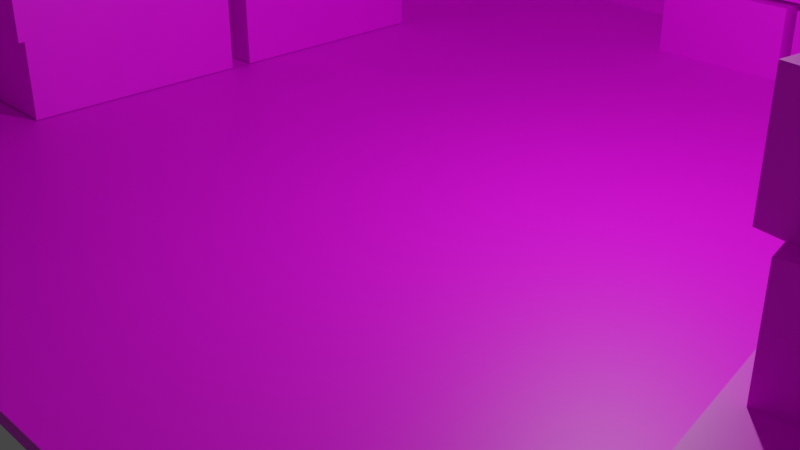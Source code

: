 # Source: StorageRoom.blend  (saved by Blender 3.3.6; exported with 4.5.12 LTS)
import bpy
from mathutils import Matrix  # noqa: F401  (used for matrix-valued properties, if any)

bpy.ops.wm.read_factory_settings(use_empty=True)
scene = bpy.context.scene
scene.name = 'Scene'

# ---- collections
col_collection = bpy.data.collections.new('Collection'); scene.collection.children.link(col_collection)

# ---- images (referenced by path relative to the original .blend; pixels are not part of the script)
import os
ASSET_DIR = os.environ.get("B2B_ASSET_DIR", "")  # directory of the original .blend (textures are referenced by path, not embedded)
HERE = os.path.dirname(os.path.abspath(__file__))  # packed textures are extracted next to this script under _unpacked/

def load_image(name, relpath, width, height, colorspace="sRGB"):
    """Load a texture the original file referenced (path relative to the .blend, or extracted next to this script)."""
    p = next((c for c in (os.path.join(HERE, relpath), os.path.join(ASSET_DIR, relpath)) if relpath and os.path.exists(c)), "")
    if p:
        img = bpy.data.images.load(p, check_existing=True)
        img.name = name
    else:  # same state as the original file: an image datablock whose file is absent (Cycles renders it pink)
        img = bpy.data.images.new(name, width, height)
        img.source = "FILE"
        img.filepath = "//" + (relpath or name)
    img.colorspace_settings.name = colorspace
    return img
img_floortex = load_image('FloorTex', '', 1024, 1024, 'sRGB')
img_walltex = load_image('WallTex', 'WallTex.png', 1024, 1024, 'sRGB')
img_boxtex = load_image('BoxTex', 'BoxTex.png', 1024, 1024, 'sRGB')
img_boxtex_001 = load_image('BoxTex.001', 'BoxTex.png', 1024, 1024, 'sRGB')
img_boxtex_002 = load_image('BoxTex.002', 'BoxTex.png', 1024, 1024, 'sRGB')
img_boxtex_003 = load_image('BoxTex.003', 'BoxTex.png', 1024, 1024, 'sRGB')
img_boxtex_005 = load_image('BoxTex.005', 'BoxTex.png', 1024, 1024, 'sRGB')
img_boxtex_006 = load_image('BoxTex.006', 'BoxTex.png', 1024, 1024, 'sRGB')
img_boxtex_007 = load_image('BoxTex.007', 'BoxTex.png', 1024, 1024, 'sRGB')
img_boxtex_008 = load_image('BoxTex.008', 'BoxTex.png', 1024, 1024, 'sRGB')
img_boxtex_009 = load_image('BoxTex.009', 'BoxTex.png', 1024, 1024, 'sRGB')
img_boxtex_010 = load_image('BoxTex.010', 'BoxTex.png', 1024, 1024, 'sRGB')
img_boxtex_011 = load_image('BoxTex.011', 'BoxTex.png', 1024, 1024, 'sRGB')
img_boxtex_012 = load_image('BoxTex.012', 'BoxTex.png', 1024, 1024, 'sRGB')
img_boxtex_013 = load_image('BoxTex.013', 'BoxTex.png', 1024, 1024, 'sRGB')
img_boxtex_014 = load_image('BoxTex.014', 'BoxTex.png', 1024, 1024, 'sRGB')
img_boxtex_015 = load_image('BoxTex.015', 'BoxTex.png', 1024, 1024, 'sRGB')
img_boxtex_016 = load_image('BoxTex.016', 'BoxTex.png', 1024, 1024, 'sRGB')
img_boxtex_017 = load_image('BoxTex.017', 'BoxTex.png', 1024, 1024, 'sRGB')
img_boxtex_018 = load_image('BoxTex.018', 'BoxTex.png', 1024, 1024, 'sRGB')

# ---- materials (node trees are filled in below, after node groups)
mat_material = bpy.data.materials.new('Material')
mat_material.alpha_threshold = 0.0
mat_material.use_transparent_shadow = False
mat_material.roughness = 0.5
mat_material.line_color = (0.0, 0.0, 0.0, 1.0)
mat_walltex = bpy.data.materials.new('WallTex')
mat_walltex.use_transparent_shadow = False
mat_boxmat = bpy.data.materials.new('BoxMat')
mat_boxmat.use_transparent_shadow = False
mat_boxmat_001 = bpy.data.materials.new('BoxMat.001')
mat_boxmat_001.use_transparent_shadow = False
mat_boxmat_002 = bpy.data.materials.new('BoxMat.002')
mat_boxmat_002.use_transparent_shadow = False
mat_boxmat_003 = bpy.data.materials.new('BoxMat.003')
mat_boxmat_003.use_transparent_shadow = False
mat_boxmat_005 = bpy.data.materials.new('BoxMat.005')
mat_boxmat_005.use_transparent_shadow = False
mat_boxmat_006 = bpy.data.materials.new('BoxMat.006')
mat_boxmat_006.use_transparent_shadow = False
mat_boxmat_007 = bpy.data.materials.new('BoxMat.007')
mat_boxmat_007.use_transparent_shadow = False
mat_boxmat_008 = bpy.data.materials.new('BoxMat.008')
mat_boxmat_008.use_transparent_shadow = False
mat_boxmat_009 = bpy.data.materials.new('BoxMat.009')
mat_boxmat_009.use_transparent_shadow = False
mat_boxmat_010 = bpy.data.materials.new('BoxMat.010')
mat_boxmat_010.use_transparent_shadow = False
mat_boxmat_011 = bpy.data.materials.new('BoxMat.011')
mat_boxmat_011.use_transparent_shadow = False
mat_boxmat_012 = bpy.data.materials.new('BoxMat.012')
mat_boxmat_012.use_transparent_shadow = False
mat_boxmat_013 = bpy.data.materials.new('BoxMat.013')
mat_boxmat_013.use_transparent_shadow = False
mat_boxmat_014 = bpy.data.materials.new('BoxMat.014')
mat_boxmat_014.use_transparent_shadow = False
mat_boxmat_015 = bpy.data.materials.new('BoxMat.015')
mat_boxmat_015.use_transparent_shadow = False
mat_boxmat_016 = bpy.data.materials.new('BoxMat.016')
mat_boxmat_016.use_transparent_shadow = False
mat_boxmat_017 = bpy.data.materials.new('BoxMat.017')
mat_boxmat_017.use_transparent_shadow = False
mat_boxmat_018 = bpy.data.materials.new('BoxMat.018')
mat_boxmat_018.use_transparent_shadow = False

# ---- material node trees
mat_material.use_nodes = True; mat_material.node_tree.nodes.clear()
_N = mat_material.node_tree.nodes; _L = mat_material.node_tree.links
n0 = _N.new('ShaderNodeOutputMaterial'); n0.name = 'Material Output'; n0.location = (300, 300)
n1 = _N.new('ShaderNodeBsdfPrincipled'); n1.name = 'Principled BSDF'; n1.location = (10, 300)
n1.distribution = 'GGX'
n1.subsurface_method = 'RANDOM_WALK_SKIN'
n1.inputs[3].default_value = 1.45
n1.inputs[27].default_value = (0.0, 0.0, 0.0, 1.0)
n1.inputs[28].default_value = 1.0
n2 = _N.new('ShaderNodeTexImage'); n2.name = 'Image Texture'; n2.location = (-280, 275)
n2.image = img_floortex
_L.new(n1.outputs[0], n0.inputs[0])
_L.new(n2.outputs[0], n1.inputs[0])
n0.is_active_output = True
mat_walltex.use_nodes = True; mat_walltex.node_tree.nodes.clear()
_N = mat_walltex.node_tree.nodes; _L = mat_walltex.node_tree.links
n0 = _N.new('ShaderNodeBsdfPrincipled'); n0.name = 'Principled BSDF'; n0.location = (10, 300)
n0.distribution = 'GGX'
n0.subsurface_method = 'RANDOM_WALK_SKIN'
n0.inputs[3].default_value = 1.45
n0.inputs[27].default_value = (0.0, 0.0, 0.0, 1.0)
n0.inputs[28].default_value = 1.0
n1 = _N.new('ShaderNodeOutputMaterial'); n1.name = 'Material Output'; n1.location = (300, 300)
n2 = _N.new('ShaderNodeTexImage'); n2.name = 'Image Texture'; n2.location = (-180, 275)
n2.image = img_walltex
_L.new(n0.outputs[0], n1.inputs[0])
_L.new(n2.outputs[0], n0.inputs[0])
n1.is_active_output = True
mat_boxmat.use_nodes = True; mat_boxmat.node_tree.nodes.clear()
_N = mat_boxmat.node_tree.nodes; _L = mat_boxmat.node_tree.links
n0 = _N.new('ShaderNodeBsdfPrincipled'); n0.name = 'Principled BSDF'; n0.location = (10, 300)
n0.distribution = 'GGX'
n0.subsurface_method = 'RANDOM_WALK_SKIN'
n0.inputs[3].default_value = 1.45
n0.inputs[27].default_value = (0.0, 0.0, 0.0, 1.0)
n0.inputs[28].default_value = 1.0
n1 = _N.new('ShaderNodeOutputMaterial'); n1.name = 'Material Output'; n1.location = (300, 300)
n2 = _N.new('ShaderNodeTexImage'); n2.name = 'Image Texture'; n2.location = (-280, 275)
n2.image = img_boxtex
_L.new(n0.outputs[0], n1.inputs[0])
_L.new(n2.outputs[0], n0.inputs[0])
n1.is_active_output = True
mat_boxmat_001.use_nodes = True; mat_boxmat_001.node_tree.nodes.clear()
_N = mat_boxmat_001.node_tree.nodes; _L = mat_boxmat_001.node_tree.links
n0 = _N.new('ShaderNodeBsdfPrincipled'); n0.name = 'Principled BSDF'; n0.location = (10, 300)
n0.distribution = 'GGX'
n0.subsurface_method = 'RANDOM_WALK_SKIN'
n0.inputs[3].default_value = 1.45
n0.inputs[27].default_value = (0.0, 0.0, 0.0, 1.0)
n0.inputs[28].default_value = 1.0
n1 = _N.new('ShaderNodeOutputMaterial'); n1.name = 'Material Output'; n1.location = (300, 300)
n2 = _N.new('ShaderNodeTexImage'); n2.name = 'Image Texture'; n2.location = (-280, 275)
n2.image = img_boxtex_001
_L.new(n0.outputs[0], n1.inputs[0])
_L.new(n2.outputs[0], n0.inputs[0])
n1.is_active_output = True
mat_boxmat_002.use_nodes = True; mat_boxmat_002.node_tree.nodes.clear()
_N = mat_boxmat_002.node_tree.nodes; _L = mat_boxmat_002.node_tree.links
n0 = _N.new('ShaderNodeBsdfPrincipled'); n0.name = 'Principled BSDF'; n0.location = (10, 300)
n0.distribution = 'GGX'
n0.subsurface_method = 'RANDOM_WALK_SKIN'
n0.inputs[3].default_value = 1.45
n0.inputs[27].default_value = (0.0, 0.0, 0.0, 1.0)
n0.inputs[28].default_value = 1.0
n1 = _N.new('ShaderNodeOutputMaterial'); n1.name = 'Material Output'; n1.location = (300, 300)
n2 = _N.new('ShaderNodeTexImage'); n2.name = 'Image Texture'; n2.location = (-280, 275)
n2.image = img_boxtex_002
_L.new(n0.outputs[0], n1.inputs[0])
_L.new(n2.outputs[0], n0.inputs[0])
n1.is_active_output = True
mat_boxmat_003.use_nodes = True; mat_boxmat_003.node_tree.nodes.clear()
_N = mat_boxmat_003.node_tree.nodes; _L = mat_boxmat_003.node_tree.links
n0 = _N.new('ShaderNodeBsdfPrincipled'); n0.name = 'Principled BSDF'; n0.location = (10, 300)
n0.distribution = 'GGX'
n0.subsurface_method = 'RANDOM_WALK_SKIN'
n0.inputs[3].default_value = 1.45
n0.inputs[27].default_value = (0.0, 0.0, 0.0, 1.0)
n0.inputs[28].default_value = 1.0
n1 = _N.new('ShaderNodeOutputMaterial'); n1.name = 'Material Output'; n1.location = (300, 300)
n2 = _N.new('ShaderNodeTexImage'); n2.name = 'Image Texture'; n2.location = (-280, 275)
n2.image = img_boxtex_003
_L.new(n0.outputs[0], n1.inputs[0])
_L.new(n2.outputs[0], n0.inputs[0])
n1.is_active_output = True
mat_boxmat_005.use_nodes = True; mat_boxmat_005.node_tree.nodes.clear()
_N = mat_boxmat_005.node_tree.nodes; _L = mat_boxmat_005.node_tree.links
n0 = _N.new('ShaderNodeBsdfPrincipled'); n0.name = 'Principled BSDF'; n0.location = (10, 300)
n0.distribution = 'GGX'
n0.subsurface_method = 'RANDOM_WALK_SKIN'
n0.inputs[3].default_value = 1.45
n0.inputs[27].default_value = (0.0, 0.0, 0.0, 1.0)
n0.inputs[28].default_value = 1.0
n1 = _N.new('ShaderNodeOutputMaterial'); n1.name = 'Material Output'; n1.location = (300, 300)
n2 = _N.new('ShaderNodeTexImage'); n2.name = 'Image Texture'; n2.location = (-280, 275)
n2.image = img_boxtex_005
_L.new(n0.outputs[0], n1.inputs[0])
_L.new(n2.outputs[0], n0.inputs[0])
n1.is_active_output = True
mat_boxmat_006.use_nodes = True; mat_boxmat_006.node_tree.nodes.clear()
_N = mat_boxmat_006.node_tree.nodes; _L = mat_boxmat_006.node_tree.links
n0 = _N.new('ShaderNodeBsdfPrincipled'); n0.name = 'Principled BSDF'; n0.location = (10, 300)
n0.distribution = 'GGX'
n0.subsurface_method = 'RANDOM_WALK_SKIN'
n0.inputs[3].default_value = 1.45
n0.inputs[27].default_value = (0.0, 0.0, 0.0, 1.0)
n0.inputs[28].default_value = 1.0
n1 = _N.new('ShaderNodeOutputMaterial'); n1.name = 'Material Output'; n1.location = (300, 300)
n2 = _N.new('ShaderNodeTexImage'); n2.name = 'Image Texture'; n2.location = (-280, 275)
n2.image = img_boxtex_006
_L.new(n0.outputs[0], n1.inputs[0])
_L.new(n2.outputs[0], n0.inputs[0])
n1.is_active_output = True
mat_boxmat_007.use_nodes = True; mat_boxmat_007.node_tree.nodes.clear()
_N = mat_boxmat_007.node_tree.nodes; _L = mat_boxmat_007.node_tree.links
n0 = _N.new('ShaderNodeBsdfPrincipled'); n0.name = 'Principled BSDF'; n0.location = (10, 300)
n0.distribution = 'GGX'
n0.subsurface_method = 'RANDOM_WALK_SKIN'
n0.inputs[3].default_value = 1.45
n0.inputs[27].default_value = (0.0, 0.0, 0.0, 1.0)
n0.inputs[28].default_value = 1.0
n1 = _N.new('ShaderNodeOutputMaterial'); n1.name = 'Material Output'; n1.location = (300, 300)
n2 = _N.new('ShaderNodeTexImage'); n2.name = 'Image Texture'; n2.location = (-280, 275)
n2.image = img_boxtex_007
_L.new(n0.outputs[0], n1.inputs[0])
_L.new(n2.outputs[0], n0.inputs[0])
n1.is_active_output = True
mat_boxmat_008.use_nodes = True; mat_boxmat_008.node_tree.nodes.clear()
_N = mat_boxmat_008.node_tree.nodes; _L = mat_boxmat_008.node_tree.links
n0 = _N.new('ShaderNodeBsdfPrincipled'); n0.name = 'Principled BSDF'; n0.location = (10, 300)
n0.distribution = 'GGX'
n0.subsurface_method = 'RANDOM_WALK_SKIN'
n0.inputs[3].default_value = 1.45
n0.inputs[27].default_value = (0.0, 0.0, 0.0, 1.0)
n0.inputs[28].default_value = 1.0
n1 = _N.new('ShaderNodeOutputMaterial'); n1.name = 'Material Output'; n1.location = (300, 300)
n2 = _N.new('ShaderNodeTexImage'); n2.name = 'Image Texture'; n2.location = (-280, 275)
n2.image = img_boxtex_008
_L.new(n0.outputs[0], n1.inputs[0])
_L.new(n2.outputs[0], n0.inputs[0])
n1.is_active_output = True
mat_boxmat_009.use_nodes = True; mat_boxmat_009.node_tree.nodes.clear()
_N = mat_boxmat_009.node_tree.nodes; _L = mat_boxmat_009.node_tree.links
n0 = _N.new('ShaderNodeBsdfPrincipled'); n0.name = 'Principled BSDF'; n0.location = (10, 300)
n0.distribution = 'GGX'
n0.subsurface_method = 'RANDOM_WALK_SKIN'
n0.inputs[3].default_value = 1.45
n0.inputs[27].default_value = (0.0, 0.0, 0.0, 1.0)
n0.inputs[28].default_value = 1.0
n1 = _N.new('ShaderNodeOutputMaterial'); n1.name = 'Material Output'; n1.location = (300, 300)
n2 = _N.new('ShaderNodeTexImage'); n2.name = 'Image Texture'; n2.location = (-280, 275)
n2.image = img_boxtex_009
_L.new(n0.outputs[0], n1.inputs[0])
_L.new(n2.outputs[0], n0.inputs[0])
n1.is_active_output = True
mat_boxmat_010.use_nodes = True; mat_boxmat_010.node_tree.nodes.clear()
_N = mat_boxmat_010.node_tree.nodes; _L = mat_boxmat_010.node_tree.links
n0 = _N.new('ShaderNodeBsdfPrincipled'); n0.name = 'Principled BSDF'; n0.location = (10, 300)
n0.distribution = 'GGX'
n0.subsurface_method = 'RANDOM_WALK_SKIN'
n0.inputs[3].default_value = 1.45
n0.inputs[27].default_value = (0.0, 0.0, 0.0, 1.0)
n0.inputs[28].default_value = 1.0
n1 = _N.new('ShaderNodeOutputMaterial'); n1.name = 'Material Output'; n1.location = (300, 300)
n2 = _N.new('ShaderNodeTexImage'); n2.name = 'Image Texture'; n2.location = (-280, 275)
n2.image = img_boxtex_010
_L.new(n0.outputs[0], n1.inputs[0])
_L.new(n2.outputs[0], n0.inputs[0])
n1.is_active_output = True
mat_boxmat_011.use_nodes = True; mat_boxmat_011.node_tree.nodes.clear()
_N = mat_boxmat_011.node_tree.nodes; _L = mat_boxmat_011.node_tree.links
n0 = _N.new('ShaderNodeBsdfPrincipled'); n0.name = 'Principled BSDF'; n0.location = (10, 300)
n0.distribution = 'GGX'
n0.subsurface_method = 'RANDOM_WALK_SKIN'
n0.inputs[3].default_value = 1.45
n0.inputs[27].default_value = (0.0, 0.0, 0.0, 1.0)
n0.inputs[28].default_value = 1.0
n1 = _N.new('ShaderNodeOutputMaterial'); n1.name = 'Material Output'; n1.location = (300, 300)
n2 = _N.new('ShaderNodeTexImage'); n2.name = 'Image Texture'; n2.location = (-280, 275)
n2.image = img_boxtex_011
_L.new(n0.outputs[0], n1.inputs[0])
_L.new(n2.outputs[0], n0.inputs[0])
n1.is_active_output = True
mat_boxmat_012.use_nodes = True; mat_boxmat_012.node_tree.nodes.clear()
_N = mat_boxmat_012.node_tree.nodes; _L = mat_boxmat_012.node_tree.links
n0 = _N.new('ShaderNodeBsdfPrincipled'); n0.name = 'Principled BSDF'; n0.location = (10, 300)
n0.distribution = 'GGX'
n0.subsurface_method = 'RANDOM_WALK_SKIN'
n0.inputs[3].default_value = 1.45
n0.inputs[27].default_value = (0.0, 0.0, 0.0, 1.0)
n0.inputs[28].default_value = 1.0
n1 = _N.new('ShaderNodeOutputMaterial'); n1.name = 'Material Output'; n1.location = (300, 300)
n2 = _N.new('ShaderNodeTexImage'); n2.name = 'Image Texture'; n2.location = (-280, 275)
n2.image = img_boxtex_012
_L.new(n0.outputs[0], n1.inputs[0])
_L.new(n2.outputs[0], n0.inputs[0])
n1.is_active_output = True
mat_boxmat_013.use_nodes = True; mat_boxmat_013.node_tree.nodes.clear()
_N = mat_boxmat_013.node_tree.nodes; _L = mat_boxmat_013.node_tree.links
n0 = _N.new('ShaderNodeBsdfPrincipled'); n0.name = 'Principled BSDF'; n0.location = (10, 300)
n0.distribution = 'GGX'
n0.subsurface_method = 'RANDOM_WALK_SKIN'
n0.inputs[3].default_value = 1.45
n0.inputs[27].default_value = (0.0, 0.0, 0.0, 1.0)
n0.inputs[28].default_value = 1.0
n1 = _N.new('ShaderNodeOutputMaterial'); n1.name = 'Material Output'; n1.location = (300, 300)
n2 = _N.new('ShaderNodeTexImage'); n2.name = 'Image Texture'; n2.location = (-280, 275)
n2.image = img_boxtex_013
_L.new(n0.outputs[0], n1.inputs[0])
_L.new(n2.outputs[0], n0.inputs[0])
n1.is_active_output = True
mat_boxmat_014.use_nodes = True; mat_boxmat_014.node_tree.nodes.clear()
_N = mat_boxmat_014.node_tree.nodes; _L = mat_boxmat_014.node_tree.links
n0 = _N.new('ShaderNodeBsdfPrincipled'); n0.name = 'Principled BSDF'; n0.location = (10, 300)
n0.distribution = 'GGX'
n0.subsurface_method = 'RANDOM_WALK_SKIN'
n0.inputs[3].default_value = 1.45
n0.inputs[27].default_value = (0.0, 0.0, 0.0, 1.0)
n0.inputs[28].default_value = 1.0
n1 = _N.new('ShaderNodeOutputMaterial'); n1.name = 'Material Output'; n1.location = (300, 300)
n2 = _N.new('ShaderNodeTexImage'); n2.name = 'Image Texture'; n2.location = (-280, 275)
n2.image = img_boxtex_014
_L.new(n0.outputs[0], n1.inputs[0])
_L.new(n2.outputs[0], n0.inputs[0])
n1.is_active_output = True
mat_boxmat_015.use_nodes = True; mat_boxmat_015.node_tree.nodes.clear()
_N = mat_boxmat_015.node_tree.nodes; _L = mat_boxmat_015.node_tree.links
n0 = _N.new('ShaderNodeBsdfPrincipled'); n0.name = 'Principled BSDF'; n0.location = (10, 300)
n0.distribution = 'GGX'
n0.subsurface_method = 'RANDOM_WALK_SKIN'
n0.inputs[3].default_value = 1.45
n0.inputs[27].default_value = (0.0, 0.0, 0.0, 1.0)
n0.inputs[28].default_value = 1.0
n1 = _N.new('ShaderNodeOutputMaterial'); n1.name = 'Material Output'; n1.location = (300, 300)
n2 = _N.new('ShaderNodeTexImage'); n2.name = 'Image Texture'; n2.location = (-280, 275)
n2.image = img_boxtex_015
_L.new(n0.outputs[0], n1.inputs[0])
_L.new(n2.outputs[0], n0.inputs[0])
n1.is_active_output = True
mat_boxmat_016.use_nodes = True; mat_boxmat_016.node_tree.nodes.clear()
_N = mat_boxmat_016.node_tree.nodes; _L = mat_boxmat_016.node_tree.links
n0 = _N.new('ShaderNodeBsdfPrincipled'); n0.name = 'Principled BSDF'; n0.location = (10, 300)
n0.distribution = 'GGX'
n0.subsurface_method = 'RANDOM_WALK_SKIN'
n0.inputs[3].default_value = 1.45
n0.inputs[27].default_value = (0.0, 0.0, 0.0, 1.0)
n0.inputs[28].default_value = 1.0
n1 = _N.new('ShaderNodeOutputMaterial'); n1.name = 'Material Output'; n1.location = (300, 300)
n2 = _N.new('ShaderNodeTexImage'); n2.name = 'Image Texture'; n2.location = (-280, 275)
n2.image = img_boxtex_016
_L.new(n0.outputs[0], n1.inputs[0])
_L.new(n2.outputs[0], n0.inputs[0])
n1.is_active_output = True
mat_boxmat_017.use_nodes = True; mat_boxmat_017.node_tree.nodes.clear()
_N = mat_boxmat_017.node_tree.nodes; _L = mat_boxmat_017.node_tree.links
n0 = _N.new('ShaderNodeBsdfPrincipled'); n0.name = 'Principled BSDF'; n0.location = (10, 300)
n0.distribution = 'GGX'
n0.subsurface_method = 'RANDOM_WALK_SKIN'
n0.inputs[3].default_value = 1.45
n0.inputs[27].default_value = (0.0, 0.0, 0.0, 1.0)
n0.inputs[28].default_value = 1.0
n1 = _N.new('ShaderNodeOutputMaterial'); n1.name = 'Material Output'; n1.location = (300, 300)
n2 = _N.new('ShaderNodeTexImage'); n2.name = 'Image Texture'; n2.location = (-280, 275)
n2.image = img_boxtex_017
_L.new(n0.outputs[0], n1.inputs[0])
_L.new(n2.outputs[0], n0.inputs[0])
n1.is_active_output = True
mat_boxmat_018.use_nodes = True; mat_boxmat_018.node_tree.nodes.clear()
_N = mat_boxmat_018.node_tree.nodes; _L = mat_boxmat_018.node_tree.links
n0 = _N.new('ShaderNodeBsdfPrincipled'); n0.name = 'Principled BSDF'; n0.location = (10, 300)
n0.distribution = 'GGX'
n0.subsurface_method = 'RANDOM_WALK_SKIN'
n0.inputs[3].default_value = 1.45
n0.inputs[27].default_value = (0.0, 0.0, 0.0, 1.0)
n0.inputs[28].default_value = 1.0
n1 = _N.new('ShaderNodeOutputMaterial'); n1.name = 'Material Output'; n1.location = (300, 300)
n2 = _N.new('ShaderNodeTexImage'); n2.name = 'Image Texture'; n2.location = (-280, 275)
n2.image = img_boxtex_018
_L.new(n0.outputs[0], n1.inputs[0])
_L.new(n2.outputs[0], n0.inputs[0])
n1.is_active_output = True

# ---- world
world_world = bpy.data.worlds.new('World'); scene.world = world_world
world_world.use_nodes = True; world_world.node_tree.nodes.clear()
_N = world_world.node_tree.nodes; _L = world_world.node_tree.links
n0 = _N.new('ShaderNodeOutputWorld'); n0.name = 'World Output'; n0.location = (300, 300)
n1 = _N.new('ShaderNodeBackground'); n1.name = 'Background'; n1.location = (10, 300)
n1.inputs[0].default_value = (0.05088, 0.05088, 0.05088, 1.0)
_L.new(n1.outputs[0], n0.inputs[0])
n0.is_active_output = True
world_world.color = (0.05088, 0.05088, 0.05088)
world_world.use_sun_shadow = False
world_world.sun_shadow_jitter_overblur = 0.0

# ---- cameras
cam_camera = bpy.data.cameras.new('Camera')
cam_camera.clip_end = 100.0
cam_camera.ortho_scale = 7.314

# ---- lights
light_light = bpy.data.lights.new('Light', 'POINT')
light_light.transmission_factor = 0.0
light_light.energy = 472.0
light_light.shadow_soft_size = 0.1
light_light.shadow_maximum_resolution = 0.006
light_light.use_absolute_resolution = True

# ---- meshes
me_cube = bpy.data.meshes.new('Cube')
me_cube.from_pydata([(6.825, 7.892, 0.2067), (6.825, 7.892, 0.05979), (6.825, -4.522, 0.2067), (6.825, -4.522, 0.05979), (-6.361, 7.892, 0.2067), (-6.361, 7.892, 0.05979), (-6.361, -4.522, 0.2067), (-6.361, -4.522, 0.05979)], [], [(0, 4, 6, 2), (3, 2, 6, 7), (7, 6, 4, 5), (5, 1, 3, 7), (1, 0, 2, 3), (5, 4, 0, 1)])
_uv = me_cube.uv_layers.new(name='UVMap')
_uv.uv.foreach_set('vector', [0.625, 0.5, 0.875, 0.5, 0.875, 0.75, 0.625, 0.75, 0.375, 0.75, 0.625, 0.75, 0.625, 1.0, 0.375, 1.0, 0.375, 0.0, 0.625, 0.0, 0.625, 0.25, 0.375, 0.25, 0.125, 0.5, 0.375, 0.5, 0.375, 0.75, 0.125, 0.75, 0.375, 0.5, 0.625, 0.5, 0.625, 0.75, 0.375, 0.75, 0.375, 0.25, 0.625, 0.25, 0.625, 0.5, 0.375, 0.5])
me_cube.materials.append(mat_material)
me_cube.use_mirror_vertex_groups = False
me_cube.update()
me_plane = bpy.data.meshes.new('Plane')
me_plane.from_pydata([(-6.045, -4.58, 5.648), (-6.045, -4.58, 0.0), (-6.045, 7.625, 5.648), (-6.045, 7.625, 0.0), (6.628, 7.625, 5.648), (6.628, 7.625, 0.0), (6.628, -4.58, 5.648), (6.628, -4.58, 0.0)], [], [(0, 1, 3, 2), (2, 3, 5, 4), (4, 5, 7, 6)])
_uv = me_plane.uv_layers.new(name='UVMap')
_uv.uv.foreach_set('vector', [0.3333, 0.0, 0.6667, 0.0, 0.6667, 0.7204, 0.3333, 0.7204, 0.3333, 0.748, 0.0, 0.748, 3.27e-08, 0.0, 0.3333, 0.0, 0.6667, 0.0, 1.0, 0.0, 1.0, 0.7204, 0.6667, 0.7204])
me_plane.materials.append(mat_walltex)
me_plane.use_paint_bone_selection = False
me_plane.use_paint_mask = True
me_plane.update()
me_cube_001 = bpy.data.meshes.new('Cube.001')
me_cube_001.from_pydata([(-1.0, -1.0, -1.0), (-1.0, -1.0, 0.2961), (-1.0, 1.0, -1.0), (-1.0, 1.0, 0.2961), (1.396, -1.0, -1.0), (1.396, -1.0, 0.2961), (1.396, 1.0, -1.0), (1.396, 1.0, 0.2961)], [], [(0, 1, 3, 2), (2, 3, 7, 6), (6, 7, 5, 4), (4, 5, 1, 0), (2, 6, 4, 0), (7, 3, 1, 5)])
_uv = me_cube_001.uv_layers.new(name='UVMap')
_uv.uv.foreach_set('vector', [1.0, 0.848, 0.75, 0.848, 0.75, 0.4622, 1.0, 0.4622, 0.5, 0.9244, 0.25, 0.9244, 0.25, 0.4622, 0.5, 0.4622, 0.75, 0.848, 0.5, 0.848, 0.5, 0.4622, 0.75, 0.4622, 0.25, 0.9244, 0.0, 0.9244, 0.0, 0.4622, 0.25, 0.4622, 0.3858, 0.0, 0.3858, 0.4622, 0.0, 0.4622, 0.0, 0.0, 0.7716, 0.0, 0.7716, 0.4622, 0.3858, 0.4622, 0.3858, 0.0])
me_cube_001.materials.append(mat_boxmat)
me_cube_001.update()
me_cube_002 = bpy.data.meshes.new('Cube.002')
me_cube_002.from_pydata([(-1.0, -1.0, -1.0), (-1.0, -1.0, 0.2961), (-1.0, 1.0, -1.0), (-1.0, 1.0, 0.2961), (1.396, -1.0, -1.0), (1.396, -1.0, 0.2961), (1.396, 1.0, -1.0), (1.396, 1.0, 0.2961)], [], [(0, 1, 3, 2), (2, 3, 7, 6), (6, 7, 5, 4), (4, 5, 1, 0), (2, 6, 4, 0), (7, 3, 1, 5)])
_uv = me_cube_002.uv_layers.new(name='UVMap')
_uv.uv.foreach_set('vector', [1.0, 0.848, 0.75, 0.848, 0.75, 0.4622, 1.0, 0.4622, 0.5, 0.9244, 0.25, 0.9244, 0.25, 0.4622, 0.5, 0.4622, 0.75, 0.848, 0.5, 0.848, 0.5, 0.4622, 0.75, 0.4622, 0.25, 0.9244, 0.0, 0.9244, 0.0, 0.4622, 0.25, 0.4622, 0.3858, 0.0, 0.3858, 0.4622, 0.0, 0.4622, 0.0, 0.0, 0.7716, 0.0, 0.7716, 0.4622, 0.3858, 0.4622, 0.3858, 0.0])
me_cube_002.materials.append(mat_boxmat_001)
me_cube_002.update()
me_cube_003 = bpy.data.meshes.new('Cube.003')
me_cube_003.from_pydata([(-1.0, -1.0, -1.0), (-1.0, -1.0, 0.2961), (-1.0, 1.0, -1.0), (-1.0, 1.0, 0.2961), (1.396, -1.0, -1.0), (1.396, -1.0, 0.2961), (1.396, 1.0, -1.0), (1.396, 1.0, 0.2961)], [], [(0, 1, 3, 2), (2, 3, 7, 6), (6, 7, 5, 4), (4, 5, 1, 0), (2, 6, 4, 0), (7, 3, 1, 5)])
_uv = me_cube_003.uv_layers.new(name='UVMap')
_uv.uv.foreach_set('vector', [1.0, 0.848, 0.75, 0.848, 0.75, 0.4622, 1.0, 0.4622, 0.5, 0.9244, 0.25, 0.9244, 0.25, 0.4622, 0.5, 0.4622, 0.75, 0.848, 0.5, 0.848, 0.5, 0.4622, 0.75, 0.4622, 0.25, 0.9244, 0.0, 0.9244, 0.0, 0.4622, 0.25, 0.4622, 0.3858, 0.0, 0.3858, 0.4622, 0.0, 0.4622, 0.0, 0.0, 0.7716, 0.0, 0.7716, 0.4622, 0.3858, 0.4622, 0.3858, 0.0])
me_cube_003.materials.append(mat_boxmat_002)
me_cube_003.update()
me_cube_004 = bpy.data.meshes.new('Cube.004')
me_cube_004.from_pydata([(-1.0, -1.0, -1.0), (-1.0, -1.0, 0.2961), (-1.0, 1.0, -1.0), (-1.0, 1.0, 0.2961), (1.396, -1.0, -1.0), (1.396, -1.0, 0.2961), (1.396, 1.0, -1.0), (1.396, 1.0, 0.2961)], [], [(0, 1, 3, 2), (2, 3, 7, 6), (6, 7, 5, 4), (4, 5, 1, 0), (2, 6, 4, 0), (7, 3, 1, 5)])
_uv = me_cube_004.uv_layers.new(name='UVMap')
_uv.uv.foreach_set('vector', [1.0, 0.848, 0.75, 0.848, 0.75, 0.4622, 1.0, 0.4622, 0.5, 0.9244, 0.25, 0.9244, 0.25, 0.4622, 0.5, 0.4622, 0.75, 0.848, 0.5, 0.848, 0.5, 0.4622, 0.75, 0.4622, 0.25, 0.9244, 0.0, 0.9244, 0.0, 0.4622, 0.25, 0.4622, 0.3858, 0.0, 0.3858, 0.4622, 0.0, 0.4622, 0.0, 0.0, 0.7716, 0.0, 0.7716, 0.4622, 0.3858, 0.4622, 0.3858, 0.0])
me_cube_004.materials.append(mat_boxmat_003)
me_cube_004.update()
me_cube_006 = bpy.data.meshes.new('Cube.006')
me_cube_006.from_pydata([(-1.0, -1.0, -1.0), (-1.0, -1.0, 0.2961), (-1.0, 1.0, -1.0), (-1.0, 1.0, 0.2961), (1.396, -1.0, -1.0), (1.396, -1.0, 0.2961), (1.396, 1.0, -1.0), (1.396, 1.0, 0.2961)], [], [(0, 1, 3, 2), (2, 3, 7, 6), (6, 7, 5, 4), (4, 5, 1, 0), (2, 6, 4, 0), (7, 3, 1, 5)])
_uv = me_cube_006.uv_layers.new(name='UVMap')
_uv.uv.foreach_set('vector', [1.0, 0.848, 0.75, 0.848, 0.75, 0.4622, 1.0, 0.4622, 0.5, 0.9244, 0.25, 0.9244, 0.25, 0.4622, 0.5, 0.4622, 0.75, 0.848, 0.5, 0.848, 0.5, 0.4622, 0.75, 0.4622, 0.25, 0.9244, 0.0, 0.9244, 0.0, 0.4622, 0.25, 0.4622, 0.3858, 0.0, 0.3858, 0.4622, 0.0, 0.4622, 0.0, 0.0, 0.7716, 0.0, 0.7716, 0.4622, 0.3858, 0.4622, 0.3858, 0.0])
me_cube_006.materials.append(mat_boxmat)
me_cube_006.update()
me_cube_007 = bpy.data.meshes.new('Cube.007')
me_cube_007.from_pydata([(-1.0, -1.0, -1.0), (-1.0, -1.0, 0.2961), (-1.0, 1.0, -1.0), (-1.0, 1.0, 0.2961), (1.396, -1.0, -1.0), (1.396, -1.0, 0.2961), (1.396, 1.0, -1.0), (1.396, 1.0, 0.2961)], [], [(0, 1, 3, 2), (2, 3, 7, 6), (6, 7, 5, 4), (4, 5, 1, 0), (2, 6, 4, 0), (7, 3, 1, 5)])
_uv = me_cube_007.uv_layers.new(name='UVMap')
_uv.uv.foreach_set('vector', [1.0, 0.848, 0.75, 0.848, 0.75, 0.4622, 1.0, 0.4622, 0.5, 0.9244, 0.25, 0.9244, 0.25, 0.4622, 0.5, 0.4622, 0.75, 0.848, 0.5, 0.848, 0.5, 0.4622, 0.75, 0.4622, 0.25, 0.9244, 0.0, 0.9244, 0.0, 0.4622, 0.25, 0.4622, 0.3858, 0.0, 0.3858, 0.4622, 0.0, 0.4622, 0.0, 0.0, 0.7716, 0.0, 0.7716, 0.4622, 0.3858, 0.4622, 0.3858, 0.0])
me_cube_007.materials.append(mat_boxmat_005)
me_cube_007.update()
me_cube_008 = bpy.data.meshes.new('Cube.008')
me_cube_008.from_pydata([(-1.0, -1.0, -1.0), (-1.0, -1.0, 0.2961), (-1.0, 1.0, -1.0), (-1.0, 1.0, 0.2961), (1.396, -1.0, -1.0), (1.396, -1.0, 0.2961), (1.396, 1.0, -1.0), (1.396, 1.0, 0.2961)], [], [(0, 1, 3, 2), (2, 3, 7, 6), (6, 7, 5, 4), (4, 5, 1, 0), (2, 6, 4, 0), (7, 3, 1, 5)])
_uv = me_cube_008.uv_layers.new(name='UVMap')
_uv.uv.foreach_set('vector', [1.0, 0.848, 0.75, 0.848, 0.75, 0.4622, 1.0, 0.4622, 0.5, 0.9244, 0.25, 0.9244, 0.25, 0.4622, 0.5, 0.4622, 0.75, 0.848, 0.5, 0.848, 0.5, 0.4622, 0.75, 0.4622, 0.25, 0.9244, 0.0, 0.9244, 0.0, 0.4622, 0.25, 0.4622, 0.3858, 0.0, 0.3858, 0.4622, 0.0, 0.4622, 0.0, 0.0, 0.7716, 0.0, 0.7716, 0.4622, 0.3858, 0.4622, 0.3858, 0.0])
me_cube_008.materials.append(mat_boxmat_006)
me_cube_008.update()
me_cube_009 = bpy.data.meshes.new('Cube.009')
me_cube_009.from_pydata([(-1.0, -1.0, -1.0), (-1.0, -1.0, 0.2961), (-1.0, 1.0, -1.0), (-1.0, 1.0, 0.2961), (1.396, -1.0, -1.0), (1.396, -1.0, 0.2961), (1.396, 1.0, -1.0), (1.396, 1.0, 0.2961)], [], [(0, 1, 3, 2), (2, 3, 7, 6), (6, 7, 5, 4), (4, 5, 1, 0), (2, 6, 4, 0), (7, 3, 1, 5)])
_uv = me_cube_009.uv_layers.new(name='UVMap')
_uv.uv.foreach_set('vector', [1.0, 0.848, 0.75, 0.848, 0.75, 0.4622, 1.0, 0.4622, 0.5, 0.9244, 0.25, 0.9244, 0.25, 0.4622, 0.5, 0.4622, 0.75, 0.848, 0.5, 0.848, 0.5, 0.4622, 0.75, 0.4622, 0.25, 0.9244, 0.0, 0.9244, 0.0, 0.4622, 0.25, 0.4622, 0.3858, 0.0, 0.3858, 0.4622, 0.0, 0.4622, 0.0, 0.0, 0.7716, 0.0, 0.7716, 0.4622, 0.3858, 0.4622, 0.3858, 0.0])
me_cube_009.materials.append(mat_boxmat_007)
me_cube_009.update()
me_cube_010 = bpy.data.meshes.new('Cube.010')
me_cube_010.from_pydata([(-1.0, -1.0, -1.0), (-1.0, -1.0, 0.2961), (-1.0, 1.0, -1.0), (-1.0, 1.0, 0.2961), (1.396, -1.0, -1.0), (1.396, -1.0, 0.2961), (1.396, 1.0, -1.0), (1.396, 1.0, 0.2961)], [], [(0, 1, 3, 2), (2, 3, 7, 6), (6, 7, 5, 4), (4, 5, 1, 0), (2, 6, 4, 0), (7, 3, 1, 5)])
_uv = me_cube_010.uv_layers.new(name='UVMap')
_uv.uv.foreach_set('vector', [1.0, 0.848, 0.75, 0.848, 0.75, 0.4622, 1.0, 0.4622, 0.5, 0.9244, 0.25, 0.9244, 0.25, 0.4622, 0.5, 0.4622, 0.75, 0.848, 0.5, 0.848, 0.5, 0.4622, 0.75, 0.4622, 0.25, 0.9244, 0.0, 0.9244, 0.0, 0.4622, 0.25, 0.4622, 0.3858, 0.0, 0.3858, 0.4622, 0.0, 0.4622, 0.0, 0.0, 0.7716, 0.0, 0.7716, 0.4622, 0.3858, 0.4622, 0.3858, 0.0])
me_cube_010.materials.append(mat_boxmat_008)
me_cube_010.update()
me_cube_011 = bpy.data.meshes.new('Cube.011')
me_cube_011.from_pydata([(-1.0, -1.0, -1.0), (-1.0, -1.0, 0.2961), (-1.0, 1.0, -1.0), (-1.0, 1.0, 0.2961), (1.396, -1.0, -1.0), (1.396, -1.0, 0.2961), (1.396, 1.0, -1.0), (1.396, 1.0, 0.2961)], [], [(0, 1, 3, 2), (2, 3, 7, 6), (6, 7, 5, 4), (4, 5, 1, 0), (2, 6, 4, 0), (7, 3, 1, 5)])
_uv = me_cube_011.uv_layers.new(name='UVMap')
_uv.uv.foreach_set('vector', [1.0, 0.848, 0.75, 0.848, 0.75, 0.4622, 1.0, 0.4622, 0.5, 0.9244, 0.25, 0.9244, 0.25, 0.4622, 0.5, 0.4622, 0.75, 0.848, 0.5, 0.848, 0.5, 0.4622, 0.75, 0.4622, 0.25, 0.9244, 0.0, 0.9244, 0.0, 0.4622, 0.25, 0.4622, 0.3858, 0.0, 0.3858, 0.4622, 0.0, 0.4622, 0.0, 0.0, 0.7716, 0.0, 0.7716, 0.4622, 0.3858, 0.4622, 0.3858, 0.0])
me_cube_011.materials.append(mat_boxmat_009)
me_cube_011.update()
me_cube_012 = bpy.data.meshes.new('Cube.012')
me_cube_012.from_pydata([(-1.0, -1.0, -1.0), (-1.0, -1.0, 0.2961), (-1.0, 1.0, -1.0), (-1.0, 1.0, 0.2961), (1.396, -1.0, -1.0), (1.396, -1.0, 0.2961), (1.396, 1.0, -1.0), (1.396, 1.0, 0.2961)], [], [(0, 1, 3, 2), (2, 3, 7, 6), (6, 7, 5, 4), (4, 5, 1, 0), (2, 6, 4, 0), (7, 3, 1, 5)])
_uv = me_cube_012.uv_layers.new(name='UVMap')
_uv.uv.foreach_set('vector', [1.0, 0.848, 0.75, 0.848, 0.75, 0.4622, 1.0, 0.4622, 0.5, 0.9244, 0.25, 0.9244, 0.25, 0.4622, 0.5, 0.4622, 0.75, 0.848, 0.5, 0.848, 0.5, 0.4622, 0.75, 0.4622, 0.25, 0.9244, 0.0, 0.9244, 0.0, 0.4622, 0.25, 0.4622, 0.3858, 0.0, 0.3858, 0.4622, 0.0, 0.4622, 0.0, 0.0, 0.7716, 0.0, 0.7716, 0.4622, 0.3858, 0.4622, 0.3858, 0.0])
me_cube_012.materials.append(mat_boxmat_008)
me_cube_012.update()
me_cube_013 = bpy.data.meshes.new('Cube.013')
me_cube_013.from_pydata([(-1.0, -1.0, -1.0), (-1.0, -1.0, 0.2961), (-1.0, 1.0, -1.0), (-1.0, 1.0, 0.2961), (1.396, -1.0, -1.0), (1.396, -1.0, 0.2961), (1.396, 1.0, -1.0), (1.396, 1.0, 0.2961)], [], [(0, 1, 3, 2), (2, 3, 7, 6), (6, 7, 5, 4), (4, 5, 1, 0), (2, 6, 4, 0), (7, 3, 1, 5)])
_uv = me_cube_013.uv_layers.new(name='UVMap')
_uv.uv.foreach_set('vector', [1.0, 0.848, 0.75, 0.848, 0.75, 0.4622, 1.0, 0.4622, 0.5, 0.9244, 0.25, 0.9244, 0.25, 0.4622, 0.5, 0.4622, 0.75, 0.848, 0.5, 0.848, 0.5, 0.4622, 0.75, 0.4622, 0.25, 0.9244, 0.0, 0.9244, 0.0, 0.4622, 0.25, 0.4622, 0.3858, 0.0, 0.3858, 0.4622, 0.0, 0.4622, 0.0, 0.0, 0.7716, 0.0, 0.7716, 0.4622, 0.3858, 0.4622, 0.3858, 0.0])
me_cube_013.materials.append(mat_boxmat_010)
me_cube_013.update()
me_cube_014 = bpy.data.meshes.new('Cube.014')
me_cube_014.from_pydata([(-1.0, -1.0, -1.0), (-1.0, -1.0, 0.2961), (-1.0, 1.0, -1.0), (-1.0, 1.0, 0.2961), (1.396, -1.0, -1.0), (1.396, -1.0, 0.2961), (1.396, 1.0, -1.0), (1.396, 1.0, 0.2961)], [], [(0, 1, 3, 2), (2, 3, 7, 6), (6, 7, 5, 4), (4, 5, 1, 0), (2, 6, 4, 0), (7, 3, 1, 5)])
_uv = me_cube_014.uv_layers.new(name='UVMap')
_uv.uv.foreach_set('vector', [1.0, 0.848, 0.75, 0.848, 0.75, 0.4622, 1.0, 0.4622, 0.5, 0.9244, 0.25, 0.9244, 0.25, 0.4622, 0.5, 0.4622, 0.75, 0.848, 0.5, 0.848, 0.5, 0.4622, 0.75, 0.4622, 0.25, 0.9244, 0.0, 0.9244, 0.0, 0.4622, 0.25, 0.4622, 0.3858, 0.0, 0.3858, 0.4622, 0.0, 0.4622, 0.0, 0.0, 0.7716, 0.0, 0.7716, 0.4622, 0.3858, 0.4622, 0.3858, 0.0])
me_cube_014.materials.append(mat_boxmat_011)
me_cube_014.update()
me_cube_015 = bpy.data.meshes.new('Cube.015')
me_cube_015.from_pydata([(-1.0, -1.0, -1.0), (-1.0, -1.0, 0.2961), (-1.0, 1.0, -1.0), (-1.0, 1.0, 0.2961), (1.396, -1.0, -1.0), (1.396, -1.0, 0.2961), (1.396, 1.0, -1.0), (1.396, 1.0, 0.2961)], [], [(0, 1, 3, 2), (2, 3, 7, 6), (6, 7, 5, 4), (4, 5, 1, 0), (2, 6, 4, 0), (7, 3, 1, 5)])
_uv = me_cube_015.uv_layers.new(name='UVMap')
_uv.uv.foreach_set('vector', [1.0, 0.848, 0.75, 0.848, 0.75, 0.4622, 1.0, 0.4622, 0.5, 0.9244, 0.25, 0.9244, 0.25, 0.4622, 0.5, 0.4622, 0.75, 0.848, 0.5, 0.848, 0.5, 0.4622, 0.75, 0.4622, 0.25, 0.9244, 0.0, 0.9244, 0.0, 0.4622, 0.25, 0.4622, 0.3858, 0.0, 0.3858, 0.4622, 0.0, 0.4622, 0.0, 0.0, 0.7716, 0.0, 0.7716, 0.4622, 0.3858, 0.4622, 0.3858, 0.0])
me_cube_015.materials.append(mat_boxmat_012)
me_cube_015.update()
me_cube_016 = bpy.data.meshes.new('Cube.016')
me_cube_016.from_pydata([(-1.0, -1.0, -1.0), (-1.0, -1.0, 0.2961), (-1.0, 1.0, -1.0), (-1.0, 1.0, 0.2961), (1.396, -1.0, -1.0), (1.396, -1.0, 0.2961), (1.396, 1.0, -1.0), (1.396, 1.0, 0.2961)], [], [(0, 1, 3, 2), (2, 3, 7, 6), (6, 7, 5, 4), (4, 5, 1, 0), (2, 6, 4, 0), (7, 3, 1, 5)])
_uv = me_cube_016.uv_layers.new(name='UVMap')
_uv.uv.foreach_set('vector', [1.0, 0.848, 0.75, 0.848, 0.75, 0.4622, 1.0, 0.4622, 0.5, 0.9244, 0.25, 0.9244, 0.25, 0.4622, 0.5, 0.4622, 0.75, 0.848, 0.5, 0.848, 0.5, 0.4622, 0.75, 0.4622, 0.25, 0.9244, 0.0, 0.9244, 0.0, 0.4622, 0.25, 0.4622, 0.3858, 0.0, 0.3858, 0.4622, 0.0, 0.4622, 0.0, 0.0, 0.7716, 0.0, 0.7716, 0.4622, 0.3858, 0.4622, 0.3858, 0.0])
me_cube_016.materials.append(mat_boxmat_013)
me_cube_016.update()
me_cube_017 = bpy.data.meshes.new('Cube.017')
me_cube_017.from_pydata([(-1.0, -1.0, -1.0), (-1.0, -1.0, 0.2961), (-1.0, 1.0, -1.0), (-1.0, 1.0, 0.2961), (1.396, -1.0, -1.0), (1.396, -1.0, 0.2961), (1.396, 1.0, -1.0), (1.396, 1.0, 0.2961)], [], [(0, 1, 3, 2), (2, 3, 7, 6), (6, 7, 5, 4), (4, 5, 1, 0), (2, 6, 4, 0), (7, 3, 1, 5)])
_uv = me_cube_017.uv_layers.new(name='UVMap')
_uv.uv.foreach_set('vector', [1.0, 0.848, 0.75, 0.848, 0.75, 0.4622, 1.0, 0.4622, 0.5, 0.9244, 0.25, 0.9244, 0.25, 0.4622, 0.5, 0.4622, 0.75, 0.848, 0.5, 0.848, 0.5, 0.4622, 0.75, 0.4622, 0.25, 0.9244, 0.0, 0.9244, 0.0, 0.4622, 0.25, 0.4622, 0.3858, 0.0, 0.3858, 0.4622, 0.0, 0.4622, 0.0, 0.0, 0.7716, 0.0, 0.7716, 0.4622, 0.3858, 0.4622, 0.3858, 0.0])
me_cube_017.materials.append(mat_boxmat_014)
me_cube_017.update()
me_cube_018 = bpy.data.meshes.new('Cube.018')
me_cube_018.from_pydata([(-1.0, -1.0, -1.0), (-1.0, -1.0, 0.2961), (-1.0, 1.0, -1.0), (-1.0, 1.0, 0.2961), (1.396, -1.0, -1.0), (1.396, -1.0, 0.2961), (1.396, 1.0, -1.0), (1.396, 1.0, 0.2961)], [], [(0, 1, 3, 2), (2, 3, 7, 6), (6, 7, 5, 4), (4, 5, 1, 0), (2, 6, 4, 0), (7, 3, 1, 5)])
_uv = me_cube_018.uv_layers.new(name='UVMap')
_uv.uv.foreach_set('vector', [1.0, 0.848, 0.75, 0.848, 0.75, 0.4622, 1.0, 0.4622, 0.5, 0.9244, 0.25, 0.9244, 0.25, 0.4622, 0.5, 0.4622, 0.75, 0.848, 0.5, 0.848, 0.5, 0.4622, 0.75, 0.4622, 0.25, 0.9244, 0.0, 0.9244, 0.0, 0.4622, 0.25, 0.4622, 0.3858, 0.0, 0.3858, 0.4622, 0.0, 0.4622, 0.0, 0.0, 0.7716, 0.0, 0.7716, 0.4622, 0.3858, 0.4622, 0.3858, 0.0])
me_cube_018.materials.append(mat_boxmat_015)
me_cube_018.update()
me_cube_019 = bpy.data.meshes.new('Cube.019')
me_cube_019.from_pydata([(-1.0, -1.0, -1.0), (-1.0, -1.0, 0.2961), (-1.0, 1.0, -1.0), (-1.0, 1.0, 0.2961), (1.396, -1.0, -1.0), (1.396, -1.0, 0.2961), (1.396, 1.0, -1.0), (1.396, 1.0, 0.2961)], [], [(0, 1, 3, 2), (2, 3, 7, 6), (6, 7, 5, 4), (4, 5, 1, 0), (2, 6, 4, 0), (7, 3, 1, 5)])
_uv = me_cube_019.uv_layers.new(name='UVMap')
_uv.uv.foreach_set('vector', [1.0, 0.848, 0.75, 0.848, 0.75, 0.4622, 1.0, 0.4622, 0.5, 0.9244, 0.25, 0.9244, 0.25, 0.4622, 0.5, 0.4622, 0.75, 0.848, 0.5, 0.848, 0.5, 0.4622, 0.75, 0.4622, 0.25, 0.9244, 0.0, 0.9244, 0.0, 0.4622, 0.25, 0.4622, 0.3858, 0.0, 0.3858, 0.4622, 0.0, 0.4622, 0.0, 0.0, 0.7716, 0.0, 0.7716, 0.4622, 0.3858, 0.4622, 0.3858, 0.0])
me_cube_019.materials.append(mat_boxmat_016)
me_cube_019.update()
me_cube_020 = bpy.data.meshes.new('Cube.020')
me_cube_020.from_pydata([(-1.0, -1.0, -1.0), (-1.0, -1.0, 0.2961), (-1.0, 1.0, -1.0), (-1.0, 1.0, 0.2961), (1.396, -1.0, -1.0), (1.396, -1.0, 0.2961), (1.396, 1.0, -1.0), (1.396, 1.0, 0.2961)], [], [(0, 1, 3, 2), (2, 3, 7, 6), (6, 7, 5, 4), (4, 5, 1, 0), (2, 6, 4, 0), (7, 3, 1, 5)])
_uv = me_cube_020.uv_layers.new(name='UVMap')
_uv.uv.foreach_set('vector', [1.0, 0.848, 0.75, 0.848, 0.75, 0.4622, 1.0, 0.4622, 0.5, 0.9244, 0.25, 0.9244, 0.25, 0.4622, 0.5, 0.4622, 0.75, 0.848, 0.5, 0.848, 0.5, 0.4622, 0.75, 0.4622, 0.25, 0.9244, 0.0, 0.9244, 0.0, 0.4622, 0.25, 0.4622, 0.3858, 0.0, 0.3858, 0.4622, 0.0, 0.4622, 0.0, 0.0, 0.7716, 0.0, 0.7716, 0.4622, 0.3858, 0.4622, 0.3858, 0.0])
me_cube_020.materials.append(mat_boxmat_017)
me_cube_020.update()
me_cube_021 = bpy.data.meshes.new('Cube.021')
me_cube_021.from_pydata([(-1.0, -1.0, -1.0), (-1.0, -1.0, 0.2961), (-1.0, 1.0, -1.0), (-1.0, 1.0, 0.2961), (1.396, -1.0, -1.0), (1.396, -1.0, 0.2961), (1.396, 1.0, -1.0), (1.396, 1.0, 0.2961)], [], [(0, 1, 3, 2), (2, 3, 7, 6), (6, 7, 5, 4), (4, 5, 1, 0), (2, 6, 4, 0), (7, 3, 1, 5)])
_uv = me_cube_021.uv_layers.new(name='UVMap')
_uv.uv.foreach_set('vector', [1.0, 0.848, 0.75, 0.848, 0.75, 0.4622, 1.0, 0.4622, 0.5, 0.9244, 0.25, 0.9244, 0.25, 0.4622, 0.5, 0.4622, 0.75, 0.848, 0.5, 0.848, 0.5, 0.4622, 0.75, 0.4622, 0.25, 0.9244, 0.0, 0.9244, 0.0, 0.4622, 0.25, 0.4622, 0.3858, 0.0, 0.3858, 0.4622, 0.0, 0.4622, 0.0, 0.0, 0.7716, 0.0, 0.7716, 0.4622, 0.3858, 0.4622, 0.3858, 0.0])
me_cube_021.materials.append(mat_boxmat_018)
me_cube_021.update()

# ---- objects
ob_cube = bpy.data.objects.new('Cube', me_cube)
ob_light = bpy.data.objects.new('Light', light_light)
ob_camera = bpy.data.objects.new('Camera', cam_camera)
ob_plane = bpy.data.objects.new('Plane', me_plane)
ob_cube_001 = bpy.data.objects.new('Cube.001', me_cube_001)
ob_cube_002 = bpy.data.objects.new('Cube.002', me_cube_002)
ob_cube_003 = bpy.data.objects.new('Cube.003', me_cube_003)
ob_cube_004 = bpy.data.objects.new('Cube.004', me_cube_004)
ob_cube_006 = bpy.data.objects.new('Cube.006', me_cube_006)
ob_cube_007 = bpy.data.objects.new('Cube.007', me_cube_007)
ob_cube_005 = bpy.data.objects.new('Cube.005', me_cube_008)
ob_cube_008 = bpy.data.objects.new('Cube.008', me_cube_009)
ob_cube_009 = bpy.data.objects.new('Cube.009', me_cube_010)
ob_cube_010 = bpy.data.objects.new('Cube.010', me_cube_011)
ob_cube_011 = bpy.data.objects.new('Cube.011', me_cube_012)
ob_cube_012 = bpy.data.objects.new('Cube.012', me_cube_013)
ob_cube_013 = bpy.data.objects.new('Cube.013', me_cube_014)
ob_cube_014 = bpy.data.objects.new('Cube.014', me_cube_015)
ob_cube_015 = bpy.data.objects.new('Cube.015', me_cube_016)
ob_cube_016 = bpy.data.objects.new('Cube.016', me_cube_017)
ob_cube_017 = bpy.data.objects.new('Cube.017', me_cube_018)
ob_cube_018 = bpy.data.objects.new('Cube.018', me_cube_019)
ob_cube_019 = bpy.data.objects.new('Cube.019', me_cube_020)
ob_cube_020 = bpy.data.objects.new('Cube.020', me_cube_021)

# ---- transforms, parenting, visibility, modifiers, constraints
ob_cube.location = (0.0, 0.0, 0.0)
ob_cube.lock_rotations_4d = False
ob_cube.empty_display_type = 'ARROWS'
ob_cube.lineart.crease_threshold = 0.0
ob_light.location = (2.109, 1.005, 4.185)
ob_light.rotation_euler = (0.6503, 0.05522, 1.866)
ob_light.lock_rotations_4d = False
ob_light.empty_display_type = 'ARROWS'
ob_light.color = (0.0, 0.0, 0.0, 0.0)
ob_light.lineart.crease_threshold = 0.0
ob_camera.location = (7.359, -6.926, 4.958)
ob_camera.rotation_euler = (1.109, 0.0, 0.8149)
ob_camera.lock_rotations_4d = False
ob_camera.empty_display_type = 'ARROWS'
ob_camera.color = (0.0, 0.0, 0.0, 0.0)
ob_camera.display_type = 'WIRE'
ob_camera.lineart.crease_threshold = 0.0
ob_plane.location = (0.0, 0.0, 0.0)
ob_cube_001.location = (-5.285, 2.673, 0.971)
ob_cube_001.rotation_euler = (0.0, 0.0, 1.571)
ob_cube_001.scale = (1.179, 0.7509, 0.7509)
ob_cube_002.location = (4.991, 4.998, 0.9884)
ob_cube_002.rotation_euler = (0.0, -0.0, -0.6766)
ob_cube_002.scale = (0.7509, 0.7509, 0.7509)
ob_cube_003.location = (4.991, 4.998, 1.952)
ob_cube_003.rotation_euler = (0.0, -0.0, -0.4573)
ob_cube_003.scale = (0.7509, 0.7509, 0.7509)
ob_cube_004.location = (4.991, 4.998, 2.92)
ob_cube_004.rotation_euler = (0.0, -0.0, -0.7903)
ob_cube_004.scale = (0.7509, 0.7509, 0.7509)
ob_cube_006.location = (-5.285, -0.4322, 0.971)
ob_cube_006.rotation_euler = (0.0, 0.0, 1.571)
ob_cube_006.scale = (1.179, 0.7509, 0.7509)
ob_cube_007.location = (-5.285, 2.673, 1.924)
ob_cube_007.rotation_euler = (0.0, 0.0, 1.571)
ob_cube_007.scale = (1.179, 0.7509, 0.7509)
ob_cube_005.location = (-5.285, -0.5038, 1.924)
ob_cube_005.rotation_euler = (0.0, 0.0, 1.571)
ob_cube_005.scale = (1.179, 0.7509, 0.7509)
ob_cube_008.location = (-5.285, 2.673, 3.818)
ob_cube_008.rotation_euler = (0.0, 0.0, 1.571)
ob_cube_008.scale = (1.179, 0.7509, 0.7509)
ob_cube_009.location = (-5.285, -0.4322, 2.865)
ob_cube_009.rotation_euler = (0.0, 0.0, 1.571)
ob_cube_009.scale = (1.179, 0.7509, 0.7509)
ob_cube_010.location = (-5.285, -0.5038, 3.818)
ob_cube_010.rotation_euler = (0.0, 0.0, 1.571)
ob_cube_010.scale = (1.179, 0.7509, 0.7509)
ob_cube_011.location = (-5.285, 2.673, 2.865)
ob_cube_011.rotation_euler = (0.0, 0.0, 1.571)
ob_cube_011.scale = (1.179, 0.7509, 0.7509)
ob_cube_012.location = (-0.3534, 6.807, 0.9368)
ob_cube_012.scale = (0.7509, 0.7509, 0.7509)
ob_cube_013.location = (1.596, 6.807, 0.9368)
ob_cube_013.scale = (0.7509, 0.7509, 0.7509)
ob_cube_014.location = (0.5483, 6.807, 2.006)
ob_cube_014.scale = (0.7509, 0.7509, 0.7509)
ob_cube_015.location = (5.662, 2.297, 0.9368)
ob_cube_015.scale = (0.7509, 0.7509, 0.7509)
ob_cube_016.location = (5.662, 2.297, 2.015)
ob_cube_016.scale = (0.7509, 0.7509, 0.7509)
ob_cube_017.location = (5.519, -0.07541, 1.0)
ob_cube_017.rotation_euler = (0.0, -0.0, 0.3306)
ob_cube_017.scale = (0.7509, 0.7509, 0.7509)
ob_cube_018.location = (5.519, -1.941, 1.0)
ob_cube_018.rotation_euler = (0.0, -0.0, 0.1793)
ob_cube_018.scale = (0.7509, 0.7509, 0.7509)
ob_cube_019.location = (5.519, -1.05, 1.964)
ob_cube_019.rotation_euler = (0.0, -0.0, 0.2013)
ob_cube_019.scale = (0.7509, 0.7509, 0.7509)
ob_cube_020.location = (5.519, -1.05, 2.936)
ob_cube_020.rotation_euler = (0.0, -0.0, -0.1418)
ob_cube_020.scale = (0.7509, 0.7509, 0.7509)

# ---- collection membership
scene.collection.objects.link(ob_cube)
col_collection.objects.link(ob_light)
col_collection.objects.link(ob_camera)
col_collection.objects.link(ob_plane)
col_collection.objects.link(ob_cube_001)
col_collection.objects.link(ob_cube_002)
col_collection.objects.link(ob_cube_003)
col_collection.objects.link(ob_cube_004)
col_collection.objects.link(ob_cube_006)
col_collection.objects.link(ob_cube_007)
col_collection.objects.link(ob_cube_005)
col_collection.objects.link(ob_cube_008)
col_collection.objects.link(ob_cube_009)
col_collection.objects.link(ob_cube_010)
col_collection.objects.link(ob_cube_011)
col_collection.objects.link(ob_cube_012)
col_collection.objects.link(ob_cube_013)
col_collection.objects.link(ob_cube_014)
col_collection.objects.link(ob_cube_015)
col_collection.objects.link(ob_cube_016)
col_collection.objects.link(ob_cube_017)
col_collection.objects.link(ob_cube_018)
col_collection.objects.link(ob_cube_019)
col_collection.objects.link(ob_cube_020)

# ---- scene / render settings (as saved in the file)
scene.camera = ob_camera
scene.frame_start = 1; scene.frame_end = 250; scene.frame_set(4)
scene.render.engine = 'BLENDER_EEVEE_NEXT'
scene.cycles.sampling_pattern = 'TABULATED_SOBOL'
scene.cycles.use_light_tree = False
scene.view_settings.view_transform = 'Filmic'
bpy.context.view_layer.update()
